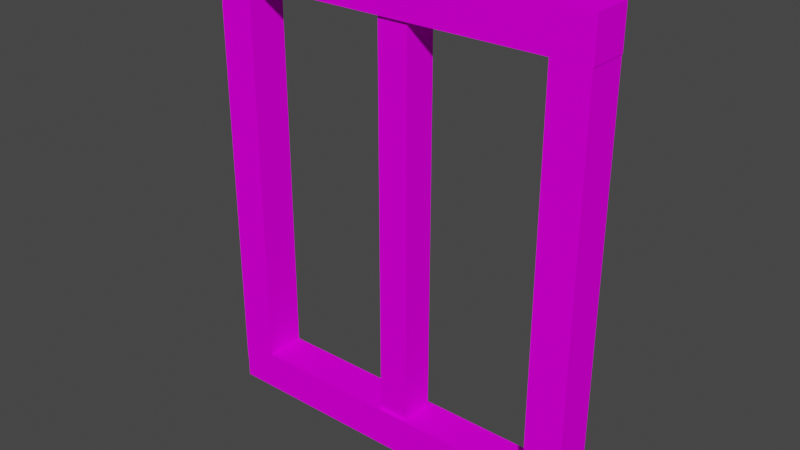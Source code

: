 # Source: Window.blend  (saved by Blender 3.0.42; exported with 4.5.12 LTS)
import bpy
from mathutils import Matrix  # noqa: F401  (used for matrix-valued properties, if any)

bpy.ops.wm.read_factory_settings(use_empty=True)
scene = bpy.context.scene
scene.name = 'Scene'

# ---- collections
col_collection = bpy.data.collections.new('Collection'); scene.collection.children.link(col_collection)

# ---- images (referenced by path relative to the original .blend; pixels are not part of the script)
import os
ASSET_DIR = os.environ.get("B2B_ASSET_DIR", "")  # directory of the original .blend (textures are referenced by path, not embedded)
HERE = os.path.dirname(os.path.abspath(__file__))  # packed textures are extracted next to this script under _unpacked/

def load_image(name, relpath, width, height, colorspace="sRGB"):
    """Load a texture the original file referenced (path relative to the .blend, or extracted next to this script)."""
    p = next((c for c in (os.path.join(HERE, relpath), os.path.join(ASSET_DIR, relpath)) if relpath and os.path.exists(c)), "")
    if p:
        img = bpy.data.images.load(p, check_existing=True)
        img.name = name
    else:  # same state as the original file: an image datablock whose file is absent (Cycles renders it pink)
        img = bpy.data.images.new(name, width, height)
        img.source = "FILE"
        img.filepath = "//" + (relpath or name)
    img.colorspace_settings.name = colorspace
    return img
img_window_png = load_image('Window.png', 'Window.png', 1024, 1024, 'sRGB')

# ---- materials (node trees are filled in below, after node groups)
mat_frames = bpy.data.materials.new('Frames')
mat_frames.use_transparent_shadow = False

# ---- material node trees
mat_frames.use_nodes = True; mat_frames.node_tree.nodes.clear()
_N = mat_frames.node_tree.nodes; _L = mat_frames.node_tree.links
n0 = _N.new('ShaderNodeBsdfPrincipled'); n0.name = 'Principled BSDF'; n0.location = (10, 300)
n0.distribution = 'GGX'
n0.subsurface_method = 'RANDOM_WALK_SKIN'
n0.inputs[3].default_value = 1.45
n0.inputs[13].default_value = 0.0
n0.inputs[27].default_value = (0.0, 0.0, 0.0, 1.0)
n0.inputs[28].default_value = 1.0
n1 = _N.new('ShaderNodeOutputMaterial'); n1.name = 'Material Output'; n1.location = (300, 300)
n2 = _N.new('ShaderNodeTexImage'); n2.name = 'Image Texture'; n2.location = (-469, 77)
n2.image = img_window_png
_L.new(n0.outputs[0], n1.inputs[0])
_L.new(n2.outputs[0], n0.inputs[0])
n1.is_active_output = True

# ---- world
world_world = bpy.data.worlds.new('World'); scene.world = world_world
world_world.use_nodes = True; world_world.node_tree.nodes.clear()
_N = world_world.node_tree.nodes; _L = world_world.node_tree.links
n0 = _N.new('ShaderNodeOutputWorld'); n0.name = 'World Output'; n0.location = (300, 300)
n1 = _N.new('ShaderNodeBackground'); n1.name = 'Background'; n1.location = (10, 300)
n1.inputs[0].default_value = (0.05088, 0.05088, 0.05088, 1.0)
_L.new(n1.outputs[0], n0.inputs[0])
n0.is_active_output = True
world_world.color = (0.05088, 0.05088, 0.05088)
world_world.use_sun_shadow = False
world_world.sun_shadow_jitter_overblur = 0.0

# ---- meshes
me_cube_004 = bpy.data.meshes.new('Cube.004')
me_cube_004.from_pydata([(-1.0, -1.0, -1.0), (-1.0, -1.0, 1.0), (-1.0, 1.0, -1.0), (-1.0, 1.0, 1.0), (1.0, -1.0, -1.0), (1.0, -1.0, 1.0), (1.0, 1.0, -1.0), (1.0, 1.0, 1.0)], [], [(0, 1, 3, 2), (2, 3, 7, 6), (6, 7, 5, 4), (4, 5, 1, 0), (2, 6, 4, 0), (7, 3, 1, 5)])
_uv = me_cube_004.uv_layers.new(name='UVMap')
_uv.uv.foreach_set('vector', [0.375, 0.0, 0.625, 0.0, 0.625, 0.25, 0.375, 0.25, 0.375, 0.25, 0.625, 0.25, 0.625, 0.5, 0.375, 0.5, 0.375, 0.5, 0.625, 0.5, 0.625, 0.75, 0.375, 0.75, 0.375, 0.75, 0.625, 0.75, 0.625, 1.0, 0.375, 1.0, 0.125, 0.5, 0.375, 0.5, 0.375, 0.75, 0.125, 0.75, 0.625, 0.5, 0.875, 0.5, 0.875, 0.75, 0.625, 0.75])
me_cube_004.materials.append(mat_frames)
me_cube_004.use_remesh_fix_poles = True
me_cube_004.use_remesh_preserve_attributes = False
me_cube_004.update()
me_cube_001 = bpy.data.meshes.new('Cube.001')
me_cube_001.from_pydata([(-1.0, -1.0, -1.0), (-1.0, -1.0, 1.0), (-1.0, 1.0, -1.0), (-1.0, 1.0, 1.0), (1.0, -1.0, -1.0), (1.0, -1.0, 1.0), (1.0, 1.0, -1.0), (1.0, 1.0, 1.0)], [], [(0, 1, 3, 2), (2, 3, 7, 6), (6, 7, 5, 4), (4, 5, 1, 0), (2, 6, 4, 0), (7, 3, 1, 5)])
_uv = me_cube_001.uv_layers.new(name='UVMap')
_uv.uv.foreach_set('vector', [0.375, 0.0, 0.625, 0.0, 0.625, 0.25, 0.375, 0.25, 0.375, 0.25, 0.625, 0.25, 0.625, 0.5, 0.375, 0.5, 0.375, 0.5, 0.625, 0.5, 0.625, 0.75, 0.375, 0.75, 0.375, 0.75, 0.625, 0.75, 0.625, 1.0, 0.375, 1.0, 0.125, 0.5, 0.375, 0.5, 0.375, 0.75, 0.125, 0.75, 0.625, 0.5, 0.875, 0.5, 0.875, 0.75, 0.625, 0.75])
me_cube_001.materials.append(mat_frames)
me_cube_001.use_remesh_fix_poles = True
me_cube_001.use_remesh_preserve_attributes = False
me_cube_001.update()
me_cube_005 = bpy.data.meshes.new('Cube.005')
me_cube_005.from_pydata([(-1.0, -1.0, -1.0), (-1.0, -1.0, 1.0), (-1.0, 1.0, -1.0), (-1.0, 1.0, 1.0), (1.0, -1.0, -1.0), (1.0, -1.0, 1.0), (1.0, 1.0, -1.0), (1.0, 1.0, 1.0)], [], [(0, 1, 3, 2), (2, 3, 7, 6), (6, 7, 5, 4), (4, 5, 1, 0), (2, 6, 4, 0), (7, 3, 1, 5)])
_uv = me_cube_005.uv_layers.new(name='UVMap')
_uv.uv.foreach_set('vector', [0.375, 0.0, 0.625, 0.0, 0.625, 0.25, 0.375, 0.25, 0.375, 0.25, 0.625, 0.25, 0.625, 0.5, 0.375, 0.5, 0.375, 0.5, 0.625, 0.5, 0.625, 0.75, 0.375, 0.75, 0.375, 0.75, 0.625, 0.75, 0.625, 1.0, 0.375, 1.0, 0.125, 0.5, 0.375, 0.5, 0.375, 0.75, 0.125, 0.75, 0.625, 0.5, 0.875, 0.5, 0.875, 0.75, 0.625, 0.75])
me_cube_005.materials.append(mat_frames)
me_cube_005.use_remesh_fix_poles = True
me_cube_005.use_remesh_preserve_attributes = False
me_cube_005.update()
me_cube_006 = bpy.data.meshes.new('Cube.006')
me_cube_006.from_pydata([(-1.0, -1.0, -1.0), (-1.0, -1.0, 1.0), (-1.0, 1.0, -1.0), (-1.0, 1.0, 1.0), (1.0, -1.0, -1.0), (1.0, -1.0, 1.0), (1.0, 1.0, -1.0), (1.0, 1.0, 1.0)], [], [(0, 1, 3, 2), (2, 3, 7, 6), (6, 7, 5, 4), (4, 5, 1, 0), (2, 6, 4, 0), (7, 3, 1, 5)])
_uv = me_cube_006.uv_layers.new(name='UVMap')
_uv.uv.foreach_set('vector', [0.375, 0.0, 0.625, 0.0, 0.625, 0.25, 0.375, 0.25, 0.375, 0.25, 0.625, 0.25, 0.625, 0.5, 0.375, 0.5, 0.375, 0.5, 0.625, 0.5, 0.625, 0.75, 0.375, 0.75, 0.375, 0.75, 0.625, 0.75, 0.625, 1.0, 0.375, 1.0, 0.125, 0.5, 0.375, 0.5, 0.375, 0.75, 0.125, 0.75, 0.625, 0.5, 0.875, 0.5, 0.875, 0.75, 0.625, 0.75])
me_cube_006.materials.append(mat_frames)
me_cube_006.use_remesh_fix_poles = True
me_cube_006.use_remesh_preserve_attributes = False
me_cube_006.update()
me_cube_007 = bpy.data.meshes.new('Cube.007')
me_cube_007.from_pydata([(-1.0, -1.0, -1.0), (-1.0, -1.0, 1.0), (-1.0, 1.0, -1.0), (-1.0, 1.0, 1.0), (1.0, -1.0, -1.0), (1.0, -1.0, 1.0), (1.0, 1.0, -1.0), (1.0, 1.0, 1.0)], [], [(0, 1, 3, 2), (2, 3, 7, 6), (6, 7, 5, 4), (4, 5, 1, 0), (2, 6, 4, 0), (7, 3, 1, 5)])
_uv = me_cube_007.uv_layers.new(name='UVMap')
_uv.uv.foreach_set('vector', [0.375, 0.0, 0.625, 0.0, 0.625, 0.25, 0.375, 0.25, 0.375, 0.25, 0.625, 0.25, 0.625, 0.5, 0.375, 0.5, 0.375, 0.5, 0.625, 0.5, 0.625, 0.75, 0.375, 0.75, 0.375, 0.75, 0.625, 0.75, 0.625, 1.0, 0.375, 1.0, 0.125, 0.5, 0.375, 0.5, 0.375, 0.75, 0.125, 0.75, 0.625, 0.5, 0.875, 0.5, 0.875, 0.75, 0.625, 0.75])
me_cube_007.materials.append(mat_frames)
me_cube_007.use_remesh_fix_poles = True
me_cube_007.use_remesh_preserve_attributes = False
me_cube_007.update()

# ---- objects
ob_cube_002 = bpy.data.objects.new('Cube.002', me_cube_004)
ob_cube_003 = bpy.data.objects.new('Cube.003', me_cube_001)
ob_cube_004 = bpy.data.objects.new('Cube.004', me_cube_005)
ob_cube_005 = bpy.data.objects.new('Cube.005', me_cube_006)
ob_cube_006 = bpy.data.objects.new('Cube.006', me_cube_007)

# ---- transforms, parenting, visibility, modifiers, constraints
ob_cube_002.location = (0.1221, -1.217, 3.664)
ob_cube_002.rotation_euler = (1.571, -0.0, 1.571)
ob_cube_002.scale = (0.09351, 0.09351, 0.8978)
ob_cube_003.location = (0.1221, -1.217, 1.666)
ob_cube_003.rotation_euler = (1.571, -0.0, 1.571)
ob_cube_003.scale = (0.09351, 0.09351, 0.8978)
ob_cube_004.location = (0.9311, -1.217, 2.66)
ob_cube_004.rotation_euler = (3.142, -4.371e-08, 1.571)
ob_cube_004.scale = (0.09351, 0.08564, 0.9802)
ob_cube_005.location = (-0.6926, -1.217, 2.66)
ob_cube_005.rotation_euler = (3.142, -4.371e-08, 1.571)
ob_cube_005.scale = (0.09351, 0.08564, 0.9802)
ob_cube_006.location = (0.1472, -1.217, 2.66)
ob_cube_006.rotation_euler = (3.142, -4.371e-08, 1.571)
ob_cube_006.scale = (0.07816, 0.07159, 0.9802)

# ---- collection membership
col_collection.objects.link(ob_cube_002)
col_collection.objects.link(ob_cube_003)
col_collection.objects.link(ob_cube_004)
col_collection.objects.link(ob_cube_005)
col_collection.objects.link(ob_cube_006)

# ---- scene / render settings (as saved in the file)
scene.frame_start = 1; scene.frame_end = 250; scene.frame_set(1)
scene.render.engine = 'BLENDER_EEVEE_NEXT'
scene.cycles.sampling_pattern = 'TABULATED_SOBOL'
scene.cycles.use_light_tree = False
scene.view_settings.view_transform = 'Filmic'
bpy.context.view_layer.update()

# ---- added for rendering (the .blend has no active camera and no usable light): camera, sun
cam_auto = bpy.data.cameras.new('AutoCamera')
cam_auto.lens = 50.0
cam_auto.sensor_width = 36.0
cam_auto.clip_end = 1000.0
ob_auto_camera = bpy.data.objects.new('AutoCamera', cam_auto)
scene.collection.objects.link(ob_auto_camera)
ob_auto_camera.location = (2.7449, -4.36642, 4.76425)
ob_auto_camera.rotation_euler = (1.09748, -7.21219e-08, 0.694738)
scene.camera = ob_auto_camera
light_auto_sun = bpy.data.lights.new('AutoSun', 'SUN')
light_auto_sun.energy = 3.0
light_auto_sun.angle = 0.0523599
ob_auto_sun = bpy.data.objects.new('AutoSun', light_auto_sun)
scene.collection.objects.link(ob_auto_sun)
ob_auto_sun.rotation_euler = (0.872665, 0.174533, 0.523599)
bpy.context.view_layer.update()
